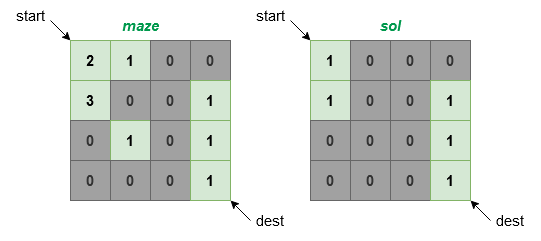

The diagram above was exported from draw.io. Its source (the exported page's mxGraphModel, read from the mxfile embedded in the PNG):
<mxGraphModel dx="1038" dy="495" grid="1" gridSize="10" guides="1" tooltips="1" connect="1" arrows="1" fold="1" page="1" pageScale="1" pageWidth="850" pageHeight="1100" math="0" shadow="0">
  <root>
    <mxCell id="0" />
    <mxCell id="1" parent="0" />
    <mxCell id="esFel8bPMQFjueXPaJm9-1" value="2" style="rounded=0;whiteSpace=wrap;html=1;fontSize=15;fontStyle=1;fillColor=#d5e8d4;strokeColor=#82b366;" vertex="1" parent="1">
      <mxGeometry x="240" y="80" width="40" height="40" as="geometry" />
    </mxCell>
    <mxCell id="esFel8bPMQFjueXPaJm9-2" value="1" style="rounded=0;whiteSpace=wrap;html=1;fontSize=15;fontStyle=1;fillColor=#d5e8d4;strokeColor=#82b366;" vertex="1" parent="1">
      <mxGeometry x="280" y="80" width="40" height="40" as="geometry" />
    </mxCell>
    <mxCell id="esFel8bPMQFjueXPaJm9-3" value="0" style="rounded=0;whiteSpace=wrap;html=1;fontSize=15;fontStyle=1;fontColor=#333333;fillColor=#A1A1A1;strokeColor=#666666;" vertex="1" parent="1">
      <mxGeometry x="320" y="80" width="40" height="40" as="geometry" />
    </mxCell>
    <mxCell id="esFel8bPMQFjueXPaJm9-4" value="0" style="rounded=0;whiteSpace=wrap;html=1;fontSize=15;fontStyle=1;fontColor=#333333;fillColor=#A1A1A1;strokeColor=#666666;" vertex="1" parent="1">
      <mxGeometry x="360" y="80" width="40" height="40" as="geometry" />
    </mxCell>
    <mxCell id="esFel8bPMQFjueXPaJm9-5" value="3" style="rounded=0;whiteSpace=wrap;html=1;fontSize=15;fontStyle=1;fillColor=#d5e8d4;strokeColor=#82b366;" vertex="1" parent="1">
      <mxGeometry x="240" y="120" width="40" height="40" as="geometry" />
    </mxCell>
    <mxCell id="esFel8bPMQFjueXPaJm9-6" value="0" style="rounded=0;whiteSpace=wrap;html=1;fontSize=15;fontStyle=1;fontColor=#333333;fillColor=#A1A1A1;strokeColor=#666666;" vertex="1" parent="1">
      <mxGeometry x="280" y="120" width="40" height="40" as="geometry" />
    </mxCell>
    <mxCell id="esFel8bPMQFjueXPaJm9-7" value="0" style="rounded=0;whiteSpace=wrap;html=1;fontSize=15;fontStyle=1;fontColor=#333333;fillColor=#A1A1A1;strokeColor=#666666;" vertex="1" parent="1">
      <mxGeometry x="320" y="120" width="40" height="40" as="geometry" />
    </mxCell>
    <mxCell id="esFel8bPMQFjueXPaJm9-8" value="1" style="rounded=0;whiteSpace=wrap;html=1;fontSize=15;fontStyle=1;fillColor=#d5e8d4;strokeColor=#82b366;" vertex="1" parent="1">
      <mxGeometry x="360" y="120" width="40" height="40" as="geometry" />
    </mxCell>
    <mxCell id="esFel8bPMQFjueXPaJm9-9" value="0" style="rounded=0;whiteSpace=wrap;html=1;fontSize=15;fontStyle=1;fontColor=#333333;fillColor=#A1A1A1;strokeColor=#666666;" vertex="1" parent="1">
      <mxGeometry x="240" y="160" width="40" height="40" as="geometry" />
    </mxCell>
    <mxCell id="esFel8bPMQFjueXPaJm9-10" value="1" style="rounded=0;whiteSpace=wrap;html=1;fontSize=15;fontStyle=1;fillColor=#d5e8d4;strokeColor=#82b366;" vertex="1" parent="1">
      <mxGeometry x="280" y="160" width="40" height="40" as="geometry" />
    </mxCell>
    <mxCell id="esFel8bPMQFjueXPaJm9-11" value="0" style="rounded=0;whiteSpace=wrap;html=1;fontSize=15;fontStyle=1;fontColor=#333333;fillColor=#A1A1A1;strokeColor=#666666;" vertex="1" parent="1">
      <mxGeometry x="320" y="160" width="40" height="40" as="geometry" />
    </mxCell>
    <mxCell id="esFel8bPMQFjueXPaJm9-12" value="1" style="rounded=0;whiteSpace=wrap;html=1;fontSize=15;fontStyle=1;fillColor=#d5e8d4;strokeColor=#82b366;" vertex="1" parent="1">
      <mxGeometry x="360" y="160" width="40" height="40" as="geometry" />
    </mxCell>
    <mxCell id="esFel8bPMQFjueXPaJm9-13" value="0" style="rounded=0;whiteSpace=wrap;html=1;fontSize=15;fontStyle=1;fontColor=#333333;fillColor=#A1A1A1;strokeColor=#666666;" vertex="1" parent="1">
      <mxGeometry x="240" y="200" width="40" height="40" as="geometry" />
    </mxCell>
    <mxCell id="esFel8bPMQFjueXPaJm9-14" value="0" style="rounded=0;whiteSpace=wrap;html=1;fontSize=15;fontStyle=1;fontColor=#333333;fillColor=#A1A1A1;strokeColor=#666666;" vertex="1" parent="1">
      <mxGeometry x="280" y="200" width="40" height="40" as="geometry" />
    </mxCell>
    <mxCell id="esFel8bPMQFjueXPaJm9-15" value="0" style="rounded=0;whiteSpace=wrap;html=1;fontSize=15;fontStyle=1;fontColor=#333333;fillColor=#A1A1A1;strokeColor=#666666;" vertex="1" parent="1">
      <mxGeometry x="320" y="200" width="40" height="40" as="geometry" />
    </mxCell>
    <mxCell id="esFel8bPMQFjueXPaJm9-16" value="1" style="rounded=0;whiteSpace=wrap;html=1;fontSize=15;fontStyle=1;fillColor=#d5e8d4;strokeColor=#82b366;" vertex="1" parent="1">
      <mxGeometry x="360" y="200" width="40" height="40" as="geometry" />
    </mxCell>
    <mxCell id="esFel8bPMQFjueXPaJm9-18" value="" style="endArrow=classic;html=1;rounded=0;fontSize=15;fontColor=#000000;entryX=0;entryY=0;entryDx=0;entryDy=0;" edge="1" parent="1" target="esFel8bPMQFjueXPaJm9-1">
      <mxGeometry width="50" height="50" relative="1" as="geometry">
        <mxPoint x="220" y="60" as="sourcePoint" />
        <mxPoint x="450" y="210" as="targetPoint" />
      </mxGeometry>
    </mxCell>
    <mxCell id="esFel8bPMQFjueXPaJm9-19" value="start" style="text;html=1;strokeColor=none;fillColor=none;align=center;verticalAlign=middle;whiteSpace=wrap;rounded=0;fontSize=15;fontColor=#000000;" vertex="1" parent="1">
      <mxGeometry x="170" y="40" width="60" height="30" as="geometry" />
    </mxCell>
    <mxCell id="esFel8bPMQFjueXPaJm9-21" value="" style="endArrow=classic;html=1;rounded=0;fontSize=15;fontColor=#000000;entryX=1;entryY=1;entryDx=0;entryDy=0;" edge="1" parent="1" target="esFel8bPMQFjueXPaJm9-16">
      <mxGeometry width="50" height="50" relative="1" as="geometry">
        <mxPoint x="420" y="260" as="sourcePoint" />
        <mxPoint x="450" y="210" as="targetPoint" />
      </mxGeometry>
    </mxCell>
    <mxCell id="esFel8bPMQFjueXPaJm9-22" value="dest" style="text;html=1;strokeColor=none;fillColor=none;align=center;verticalAlign=middle;whiteSpace=wrap;rounded=0;fontSize=15;fontColor=#000000;" vertex="1" parent="1">
      <mxGeometry x="410" y="240" width="60" height="40" as="geometry" />
    </mxCell>
    <mxCell id="esFel8bPMQFjueXPaJm9-25" value="&lt;font color=&quot;#00994D&quot;&gt;&lt;i&gt;&lt;b&gt;maze&lt;/b&gt;&lt;/i&gt;&lt;/font&gt;" style="text;html=1;strokeColor=none;fillColor=none;align=center;verticalAlign=middle;whiteSpace=wrap;rounded=0;fontSize=15;fontColor=#000000;" vertex="1" parent="1">
      <mxGeometry x="280" y="50" width="60" height="30" as="geometry" />
    </mxCell>
    <mxCell id="esFel8bPMQFjueXPaJm9-26" value="1" style="rounded=0;whiteSpace=wrap;html=1;fontSize=15;fontStyle=1;fillColor=#d5e8d4;strokeColor=#82b366;" vertex="1" parent="1">
      <mxGeometry x="480" y="80" width="40" height="40" as="geometry" />
    </mxCell>
    <mxCell id="esFel8bPMQFjueXPaJm9-27" value="0" style="rounded=0;whiteSpace=wrap;html=1;fontSize=15;fontStyle=1;fillColor=#A1A1A1;strokeColor=#666666;fontColor=#333333;" vertex="1" parent="1">
      <mxGeometry x="520" y="80" width="40" height="40" as="geometry" />
    </mxCell>
    <mxCell id="esFel8bPMQFjueXPaJm9-28" value="0" style="rounded=0;whiteSpace=wrap;html=1;fontSize=15;fontStyle=1;fontColor=#333333;fillColor=#A1A1A1;strokeColor=#666666;" vertex="1" parent="1">
      <mxGeometry x="560" y="80" width="40" height="40" as="geometry" />
    </mxCell>
    <mxCell id="esFel8bPMQFjueXPaJm9-29" value="0" style="rounded=0;whiteSpace=wrap;html=1;fontSize=15;fontStyle=1;fontColor=#333333;fillColor=#A1A1A1;strokeColor=#666666;" vertex="1" parent="1">
      <mxGeometry x="600" y="80" width="40" height="40" as="geometry" />
    </mxCell>
    <mxCell id="esFel8bPMQFjueXPaJm9-30" value="1" style="rounded=0;whiteSpace=wrap;html=1;fontSize=15;fontStyle=1;fillColor=#d5e8d4;strokeColor=#82b366;direction=south;" vertex="1" parent="1">
      <mxGeometry x="480" y="120" width="40" height="40" as="geometry" />
    </mxCell>
    <mxCell id="esFel8bPMQFjueXPaJm9-31" value="0" style="rounded=0;whiteSpace=wrap;html=1;fontSize=15;fontStyle=1;fontColor=#333333;fillColor=#A1A1A1;strokeColor=#666666;" vertex="1" parent="1">
      <mxGeometry x="520" y="120" width="40" height="40" as="geometry" />
    </mxCell>
    <mxCell id="esFel8bPMQFjueXPaJm9-32" value="0" style="rounded=0;whiteSpace=wrap;html=1;fontSize=15;fontStyle=1;fontColor=#333333;fillColor=#A1A1A1;strokeColor=#666666;" vertex="1" parent="1">
      <mxGeometry x="560" y="120" width="40" height="40" as="geometry" />
    </mxCell>
    <mxCell id="esFel8bPMQFjueXPaJm9-33" value="1" style="rounded=0;whiteSpace=wrap;html=1;fontSize=15;fontStyle=1;fillColor=#d5e8d4;strokeColor=#82b366;" vertex="1" parent="1">
      <mxGeometry x="600" y="120" width="40" height="40" as="geometry" />
    </mxCell>
    <mxCell id="esFel8bPMQFjueXPaJm9-34" value="0" style="rounded=0;whiteSpace=wrap;html=1;fontSize=15;fontStyle=1;fontColor=#333333;fillColor=#A1A1A1;strokeColor=#666666;" vertex="1" parent="1">
      <mxGeometry x="480" y="160" width="40" height="40" as="geometry" />
    </mxCell>
    <mxCell id="esFel8bPMQFjueXPaJm9-35" value="0" style="rounded=0;whiteSpace=wrap;html=1;fontSize=15;fontStyle=1;fillColor=#A1A1A1;strokeColor=#666666;fontColor=#333333;" vertex="1" parent="1">
      <mxGeometry x="520" y="160" width="40" height="40" as="geometry" />
    </mxCell>
    <mxCell id="esFel8bPMQFjueXPaJm9-36" value="0" style="rounded=0;whiteSpace=wrap;html=1;fontSize=15;fontStyle=1;fontColor=#333333;fillColor=#A1A1A1;strokeColor=#666666;" vertex="1" parent="1">
      <mxGeometry x="560" y="160" width="40" height="40" as="geometry" />
    </mxCell>
    <mxCell id="esFel8bPMQFjueXPaJm9-37" value="1" style="rounded=0;whiteSpace=wrap;html=1;fontSize=15;fontStyle=1;fillColor=#d5e8d4;strokeColor=#82b366;" vertex="1" parent="1">
      <mxGeometry x="600" y="160" width="40" height="40" as="geometry" />
    </mxCell>
    <mxCell id="esFel8bPMQFjueXPaJm9-38" value="0" style="rounded=0;whiteSpace=wrap;html=1;fontSize=15;fontStyle=1;fontColor=#333333;fillColor=#A1A1A1;strokeColor=#666666;" vertex="1" parent="1">
      <mxGeometry x="480" y="200" width="40" height="40" as="geometry" />
    </mxCell>
    <mxCell id="esFel8bPMQFjueXPaJm9-39" value="0" style="rounded=0;whiteSpace=wrap;html=1;fontSize=15;fontStyle=1;fontColor=#333333;fillColor=#A1A1A1;strokeColor=#666666;" vertex="1" parent="1">
      <mxGeometry x="520" y="200" width="40" height="40" as="geometry" />
    </mxCell>
    <mxCell id="esFel8bPMQFjueXPaJm9-40" value="0" style="rounded=0;whiteSpace=wrap;html=1;fontSize=15;fontStyle=1;fontColor=#333333;fillColor=#A1A1A1;strokeColor=#666666;" vertex="1" parent="1">
      <mxGeometry x="560" y="200" width="40" height="40" as="geometry" />
    </mxCell>
    <mxCell id="esFel8bPMQFjueXPaJm9-41" value="1" style="rounded=0;whiteSpace=wrap;html=1;fontSize=15;fontStyle=1;fillColor=#d5e8d4;strokeColor=#82b366;" vertex="1" parent="1">
      <mxGeometry x="600" y="200" width="40" height="40" as="geometry" />
    </mxCell>
    <mxCell id="esFel8bPMQFjueXPaJm9-42" value="" style="endArrow=classic;html=1;rounded=0;fontSize=15;fontColor=#000000;entryX=0;entryY=0;entryDx=0;entryDy=0;" edge="1" parent="1" target="esFel8bPMQFjueXPaJm9-26">
      <mxGeometry width="50" height="50" relative="1" as="geometry">
        <mxPoint x="460" y="60" as="sourcePoint" />
        <mxPoint x="690" y="210" as="targetPoint" />
      </mxGeometry>
    </mxCell>
    <mxCell id="esFel8bPMQFjueXPaJm9-43" value="start" style="text;html=1;strokeColor=none;fillColor=none;align=center;verticalAlign=middle;whiteSpace=wrap;rounded=0;fontSize=15;fontColor=#000000;" vertex="1" parent="1">
      <mxGeometry x="410" y="40" width="60" height="30" as="geometry" />
    </mxCell>
    <mxCell id="esFel8bPMQFjueXPaJm9-44" value="" style="endArrow=classic;html=1;rounded=0;fontSize=15;fontColor=#000000;entryX=1;entryY=1;entryDx=0;entryDy=0;" edge="1" parent="1" target="esFel8bPMQFjueXPaJm9-41">
      <mxGeometry width="50" height="50" relative="1" as="geometry">
        <mxPoint x="660" y="260" as="sourcePoint" />
        <mxPoint x="690" y="210" as="targetPoint" />
      </mxGeometry>
    </mxCell>
    <mxCell id="esFel8bPMQFjueXPaJm9-45" value="dest" style="text;html=1;strokeColor=none;fillColor=none;align=center;verticalAlign=middle;whiteSpace=wrap;rounded=0;fontSize=15;fontColor=#000000;" vertex="1" parent="1">
      <mxGeometry x="650" y="240" width="60" height="40" as="geometry" />
    </mxCell>
    <mxCell id="esFel8bPMQFjueXPaJm9-46" value="&lt;font color=&quot;#00994D&quot;&gt;&lt;i&gt;&lt;b&gt;sol&lt;/b&gt;&lt;/i&gt;&lt;/font&gt;" style="text;html=1;strokeColor=none;fillColor=none;align=center;verticalAlign=middle;whiteSpace=wrap;rounded=0;fontSize=15;fontColor=#000000;" vertex="1" parent="1">
      <mxGeometry x="530" y="50" width="60" height="30" as="geometry" />
    </mxCell>
  </root>
</mxGraphModel>